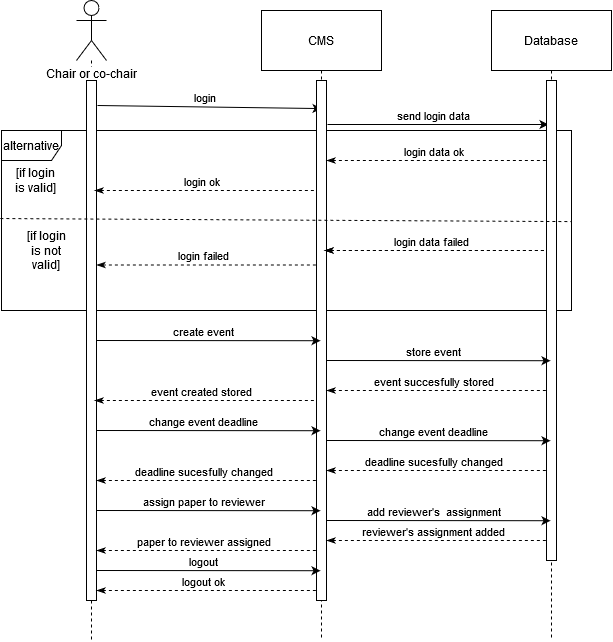

The diagram above was exported from draw.io. Its source (the exported page's mxGraphModel, read from the mxfile embedded in the PNG):
<mxGraphModel dx="1422" dy="-81" grid="1" gridSize="10" guides="1" tooltips="1" connect="1" arrows="1" fold="1" page="1" pageScale="1" pageWidth="1100" pageHeight="850" background="#ffffff" math="0" shadow="0">
  <root>
    <mxCell id="0" />
    <mxCell id="1" parent="0" />
    <mxCell id="OlDY96CFSQCN5GjaWw9q-14" style="edgeStyle=orthogonalEdgeStyle;rounded=0;orthogonalLoop=1;jettySize=auto;html=1;dashed=1;endArrow=none;endFill=0;" parent="1" source="OlDY96CFSQCN5GjaWw9q-2" edge="1">
      <mxGeometry relative="1" as="geometry">
        <mxPoint x="150" y="1510" as="targetPoint" />
      </mxGeometry>
    </mxCell>
    <mxCell id="OlDY96CFSQCN5GjaWw9q-2" value="Chair or co-chair" style="shape=umlActor;verticalLabelPosition=bottom;labelBackgroundColor=#ffffff;verticalAlign=top;html=1;outlineConnect=0;" parent="1" vertex="1">
      <mxGeometry x="135" y="870" width="30" height="60" as="geometry" />
    </mxCell>
    <mxCell id="OlDY96CFSQCN5GjaWw9q-13" style="edgeStyle=orthogonalEdgeStyle;rounded=0;orthogonalLoop=1;jettySize=auto;html=1;endArrow=none;endFill=0;dashed=1;" parent="1" source="OlDY96CFSQCN5GjaWw9q-11" edge="1">
      <mxGeometry relative="1" as="geometry">
        <mxPoint x="380" y="1510" as="targetPoint" />
      </mxGeometry>
    </mxCell>
    <mxCell id="OlDY96CFSQCN5GjaWw9q-11" value="CMS" style="rounded=0;whiteSpace=wrap;html=1;" parent="1" vertex="1">
      <mxGeometry x="320" y="880" width="120" height="60" as="geometry" />
    </mxCell>
    <mxCell id="OlDY96CFSQCN5GjaWw9q-15" style="edgeStyle=orthogonalEdgeStyle;rounded=0;orthogonalLoop=1;jettySize=auto;html=1;dashed=1;endArrow=none;endFill=0;" parent="1" source="OlDY96CFSQCN5GjaWw9q-12" edge="1">
      <mxGeometry relative="1" as="geometry">
        <mxPoint x="610" y="1510" as="targetPoint" />
      </mxGeometry>
    </mxCell>
    <mxCell id="OlDY96CFSQCN5GjaWw9q-12" value="Database" style="rounded=0;whiteSpace=wrap;html=1;" parent="1" vertex="1">
      <mxGeometry x="550" y="880" width="120" height="60" as="geometry" />
    </mxCell>
    <mxCell id="OlDY96CFSQCN5GjaWw9q-16" value="" style="endArrow=classic;html=1;entryX=0.5;entryY=0.054;entryDx=0;entryDy=0;entryPerimeter=0;" parent="1" target="OlDY96CFSQCN5GjaWw9q-22" edge="1">
      <mxGeometry width="50" height="50" relative="1" as="geometry">
        <mxPoint x="156" y="975" as="sourcePoint" />
        <mxPoint x="360" y="970" as="targetPoint" />
      </mxGeometry>
    </mxCell>
    <mxCell id="OlDY96CFSQCN5GjaWw9q-17" value="login" style="edgeLabel;html=1;align=center;verticalAlign=middle;resizable=0;points=[];" parent="OlDY96CFSQCN5GjaWw9q-16" vertex="1" connectable="0">
      <mxGeometry x="0.113" relative="1" as="geometry">
        <mxPoint x="-18" y="-10" as="offset" />
      </mxGeometry>
    </mxCell>
    <mxCell id="OlDY96CFSQCN5GjaWw9q-18" value="" style="endArrow=classic;html=1;" parent="1" edge="1">
      <mxGeometry width="50" height="50" relative="1" as="geometry">
        <mxPoint x="386" y="994" as="sourcePoint" />
        <mxPoint x="607" y="994" as="targetPoint" />
      </mxGeometry>
    </mxCell>
    <mxCell id="OlDY96CFSQCN5GjaWw9q-19" value="send login data" style="edgeLabel;html=1;align=center;verticalAlign=middle;resizable=0;points=[];" parent="OlDY96CFSQCN5GjaWw9q-18" vertex="1" connectable="0">
      <mxGeometry x="0.113" relative="1" as="geometry">
        <mxPoint x="-18" y="-10" as="offset" />
      </mxGeometry>
    </mxCell>
    <mxCell id="OlDY96CFSQCN5GjaWw9q-20" value="alternative" style="shape=umlFrame;whiteSpace=wrap;html=1;" parent="1" vertex="1">
      <mxGeometry x="60" y="1000" width="570" height="180" as="geometry" />
    </mxCell>
    <mxCell id="OlDY96CFSQCN5GjaWw9q-21" value="" style="html=1;points=[];perimeter=orthogonalPerimeter;rounded=0;shadow=0;comic=0;labelBackgroundColor=none;strokeWidth=1;fontFamily=Verdana;fontSize=12;align=center;" parent="1" vertex="1">
      <mxGeometry x="145" y="950" width="10" height="520" as="geometry" />
    </mxCell>
    <mxCell id="OlDY96CFSQCN5GjaWw9q-22" value="" style="html=1;points=[];perimeter=orthogonalPerimeter;rounded=0;shadow=0;comic=0;labelBackgroundColor=none;strokeWidth=1;fontFamily=Verdana;fontSize=12;align=center;" parent="1" vertex="1">
      <mxGeometry x="375" y="950" width="10" height="520" as="geometry" />
    </mxCell>
    <mxCell id="OlDY96CFSQCN5GjaWw9q-23" value="" style="html=1;points=[];perimeter=orthogonalPerimeter;rounded=0;shadow=0;comic=0;labelBackgroundColor=none;strokeWidth=1;fontFamily=Verdana;fontSize=12;align=center;" parent="1" vertex="1">
      <mxGeometry x="605" y="950" width="10" height="480" as="geometry" />
    </mxCell>
    <mxCell id="OlDY96CFSQCN5GjaWw9q-24" value="" style="endArrow=none;html=1;exitX=-0.002;exitY=0.489;exitDx=0;exitDy=0;exitPerimeter=0;dashed=1;entryX=1;entryY=0.506;entryDx=0;entryDy=0;entryPerimeter=0;" parent="1" source="OlDY96CFSQCN5GjaWw9q-20" target="OlDY96CFSQCN5GjaWw9q-20" edge="1">
      <mxGeometry width="50" height="50" relative="1" as="geometry">
        <mxPoint x="292.00000000000006" y="1090.48" as="sourcePoint" />
        <mxPoint x="549.5500000000002" y="1089.5" as="targetPoint" />
        <Array as="points" />
      </mxGeometry>
    </mxCell>
    <mxCell id="OlDY96CFSQCN5GjaWw9q-27" value="" style="endArrow=none;html=1;entryX=0.2;entryY=0.103;entryDx=0;entryDy=0;entryPerimeter=0;exitX=1;exitY=0.103;exitDx=0;exitDy=0;exitPerimeter=0;startArrow=classicThin;startFill=1;endFill=0;dashed=1;" parent="1" edge="1">
      <mxGeometry width="50" height="50" relative="1" as="geometry">
        <mxPoint x="385" y="1030" as="sourcePoint" />
        <mxPoint x="607" y="1030" as="targetPoint" />
      </mxGeometry>
    </mxCell>
    <mxCell id="OlDY96CFSQCN5GjaWw9q-28" value="login data ok" style="edgeLabel;html=1;align=center;verticalAlign=middle;resizable=0;points=[];" parent="OlDY96CFSQCN5GjaWw9q-27" vertex="1" connectable="0">
      <mxGeometry x="0.113" relative="1" as="geometry">
        <mxPoint x="-18" y="-10" as="offset" />
      </mxGeometry>
    </mxCell>
    <mxCell id="OlDY96CFSQCN5GjaWw9q-29" value="" style="endArrow=none;html=1;entryX=0.2;entryY=0.103;entryDx=0;entryDy=0;entryPerimeter=0;exitX=1;exitY=0.103;exitDx=0;exitDy=0;exitPerimeter=0;startArrow=classicThin;startFill=1;endFill=0;dashed=1;" parent="1" edge="1">
      <mxGeometry width="50" height="50" relative="1" as="geometry">
        <mxPoint x="153" y="1060" as="sourcePoint" />
        <mxPoint x="375" y="1060" as="targetPoint" />
      </mxGeometry>
    </mxCell>
    <mxCell id="OlDY96CFSQCN5GjaWw9q-30" value="login ok" style="edgeLabel;html=1;align=center;verticalAlign=middle;resizable=0;points=[];" parent="OlDY96CFSQCN5GjaWw9q-29" vertex="1" connectable="0">
      <mxGeometry x="0.113" relative="1" as="geometry">
        <mxPoint x="-18" y="-10" as="offset" />
      </mxGeometry>
    </mxCell>
    <mxCell id="OlDY96CFSQCN5GjaWw9q-32" value="" style="endArrow=none;html=1;entryX=0.2;entryY=0.103;entryDx=0;entryDy=0;entryPerimeter=0;exitX=1;exitY=0.103;exitDx=0;exitDy=0;exitPerimeter=0;startArrow=classicThin;startFill=1;endFill=0;dashed=1;" parent="1" edge="1">
      <mxGeometry width="50" height="50" relative="1" as="geometry">
        <mxPoint x="383" y="1120" as="sourcePoint" />
        <mxPoint x="605" y="1120" as="targetPoint" />
      </mxGeometry>
    </mxCell>
    <mxCell id="OlDY96CFSQCN5GjaWw9q-33" value="login data failed" style="edgeLabel;html=1;align=center;verticalAlign=middle;resizable=0;points=[];" parent="OlDY96CFSQCN5GjaWw9q-32" vertex="1" connectable="0">
      <mxGeometry x="0.113" relative="1" as="geometry">
        <mxPoint x="-18" y="-10" as="offset" />
      </mxGeometry>
    </mxCell>
    <mxCell id="OlDY96CFSQCN5GjaWw9q-34" value="" style="endArrow=none;html=1;entryX=0.2;entryY=0.103;entryDx=0;entryDy=0;entryPerimeter=0;exitX=1;exitY=0.103;exitDx=0;exitDy=0;exitPerimeter=0;startArrow=classicThin;startFill=1;endFill=0;dashed=1;" parent="1" edge="1">
      <mxGeometry width="50" height="50" relative="1" as="geometry">
        <mxPoint x="383" y="1120" as="sourcePoint" />
        <mxPoint x="605" y="1120" as="targetPoint" />
      </mxGeometry>
    </mxCell>
    <mxCell id="OlDY96CFSQCN5GjaWw9q-35" value="login data failed" style="edgeLabel;html=1;align=center;verticalAlign=middle;resizable=0;points=[];" parent="OlDY96CFSQCN5GjaWw9q-34" vertex="1" connectable="0">
      <mxGeometry x="0.113" relative="1" as="geometry">
        <mxPoint x="-18" y="-10" as="offset" />
      </mxGeometry>
    </mxCell>
    <mxCell id="OlDY96CFSQCN5GjaWw9q-36" value="" style="endArrow=none;html=1;entryX=0.2;entryY=0.103;entryDx=0;entryDy=0;entryPerimeter=0;exitX=1;exitY=0.103;exitDx=0;exitDy=0;exitPerimeter=0;startArrow=classicThin;startFill=1;endFill=0;dashed=1;" parent="1" edge="1">
      <mxGeometry width="50" height="50" relative="1" as="geometry">
        <mxPoint x="155" y="1134.5" as="sourcePoint" />
        <mxPoint x="377" y="1134.5" as="targetPoint" />
      </mxGeometry>
    </mxCell>
    <mxCell id="OlDY96CFSQCN5GjaWw9q-37" value="login failed" style="edgeLabel;html=1;align=center;verticalAlign=middle;resizable=0;points=[];" parent="OlDY96CFSQCN5GjaWw9q-36" vertex="1" connectable="0">
      <mxGeometry x="0.113" relative="1" as="geometry">
        <mxPoint x="-18" y="-10" as="offset" />
      </mxGeometry>
    </mxCell>
    <mxCell id="OlDY96CFSQCN5GjaWw9q-40" value="&lt;div&gt;[if login&lt;/div&gt;&lt;div&gt;is valid]&lt;br&gt;&lt;/div&gt;" style="text;html=1;strokeColor=none;fillColor=none;align=center;verticalAlign=middle;whiteSpace=wrap;rounded=0;" parent="1" vertex="1">
      <mxGeometry x="70" y="1040" width="50" height="20" as="geometry" />
    </mxCell>
    <mxCell id="OlDY96CFSQCN5GjaWw9q-41" value="&lt;div&gt;[if login&lt;/div&gt;&lt;div&gt;is not valid]&lt;br&gt;&lt;/div&gt;" style="text;html=1;strokeColor=none;fillColor=none;align=center;verticalAlign=middle;whiteSpace=wrap;rounded=0;" parent="1" vertex="1">
      <mxGeometry x="80" y="1110" width="50" height="20" as="geometry" />
    </mxCell>
    <mxCell id="OlDY96CFSQCN5GjaWw9q-42" value="" style="endArrow=classic;html=1;entryX=0.5;entryY=0.054;entryDx=0;entryDy=0;entryPerimeter=0;" parent="1" edge="1">
      <mxGeometry width="50" height="50" relative="1" as="geometry">
        <mxPoint x="155" y="1210" as="sourcePoint" />
        <mxPoint x="379" y="1210.22" as="targetPoint" />
      </mxGeometry>
    </mxCell>
    <mxCell id="OlDY96CFSQCN5GjaWw9q-43" value="create event" style="edgeLabel;html=1;align=center;verticalAlign=middle;resizable=0;points=[];" parent="OlDY96CFSQCN5GjaWw9q-42" vertex="1" connectable="0">
      <mxGeometry x="0.113" relative="1" as="geometry">
        <mxPoint x="-18" y="-10" as="offset" />
      </mxGeometry>
    </mxCell>
    <mxCell id="OlDY96CFSQCN5GjaWw9q-44" value="" style="endArrow=classic;html=1;entryX=0.5;entryY=0.054;entryDx=0;entryDy=0;entryPerimeter=0;" parent="1" edge="1">
      <mxGeometry width="50" height="50" relative="1" as="geometry">
        <mxPoint x="385" y="1230" as="sourcePoint" />
        <mxPoint x="609" y="1230.22" as="targetPoint" />
      </mxGeometry>
    </mxCell>
    <mxCell id="OlDY96CFSQCN5GjaWw9q-45" value="store event" style="edgeLabel;html=1;align=center;verticalAlign=middle;resizable=0;points=[];" parent="OlDY96CFSQCN5GjaWw9q-44" vertex="1" connectable="0">
      <mxGeometry x="0.113" relative="1" as="geometry">
        <mxPoint x="-18" y="-10" as="offset" />
      </mxGeometry>
    </mxCell>
    <mxCell id="OlDY96CFSQCN5GjaWw9q-46" value="" style="endArrow=classic;html=1;entryX=0.5;entryY=0.054;entryDx=0;entryDy=0;entryPerimeter=0;" parent="1" edge="1">
      <mxGeometry width="50" height="50" relative="1" as="geometry">
        <mxPoint x="155" y="1300" as="sourcePoint" />
        <mxPoint x="379" y="1300.22" as="targetPoint" />
      </mxGeometry>
    </mxCell>
    <mxCell id="OlDY96CFSQCN5GjaWw9q-47" value="change event deadline" style="edgeLabel;html=1;align=center;verticalAlign=middle;resizable=0;points=[];" parent="OlDY96CFSQCN5GjaWw9q-46" vertex="1" connectable="0">
      <mxGeometry x="0.113" relative="1" as="geometry">
        <mxPoint x="-18" y="-10" as="offset" />
      </mxGeometry>
    </mxCell>
    <mxCell id="OlDY96CFSQCN5GjaWw9q-48" value="" style="endArrow=classic;html=1;entryX=0.5;entryY=0.054;entryDx=0;entryDy=0;entryPerimeter=0;" parent="1" edge="1">
      <mxGeometry width="50" height="50" relative="1" as="geometry">
        <mxPoint x="385" y="1310" as="sourcePoint" />
        <mxPoint x="609" y="1310.22" as="targetPoint" />
      </mxGeometry>
    </mxCell>
    <mxCell id="OlDY96CFSQCN5GjaWw9q-49" value="change event deadline" style="edgeLabel;html=1;align=center;verticalAlign=middle;resizable=0;points=[];" parent="OlDY96CFSQCN5GjaWw9q-48" vertex="1" connectable="0">
      <mxGeometry x="0.113" relative="1" as="geometry">
        <mxPoint x="-18" y="-10" as="offset" />
      </mxGeometry>
    </mxCell>
    <mxCell id="OlDY96CFSQCN5GjaWw9q-51" value="" style="endArrow=classic;html=1;entryX=0.5;entryY=0.054;entryDx=0;entryDy=0;entryPerimeter=0;" parent="1" edge="1">
      <mxGeometry width="50" height="50" relative="1" as="geometry">
        <mxPoint x="155" y="1440" as="sourcePoint" />
        <mxPoint x="379" y="1440.22" as="targetPoint" />
      </mxGeometry>
    </mxCell>
    <mxCell id="OlDY96CFSQCN5GjaWw9q-52" value="logout" style="edgeLabel;html=1;align=center;verticalAlign=middle;resizable=0;points=[];" parent="OlDY96CFSQCN5GjaWw9q-51" vertex="1" connectable="0">
      <mxGeometry x="0.113" relative="1" as="geometry">
        <mxPoint x="-18" y="-10" as="offset" />
      </mxGeometry>
    </mxCell>
    <mxCell id="OlDY96CFSQCN5GjaWw9q-53" value="" style="endArrow=none;html=1;entryX=0.2;entryY=0.103;entryDx=0;entryDy=0;entryPerimeter=0;exitX=1;exitY=0.103;exitDx=0;exitDy=0;exitPerimeter=0;startArrow=classicThin;startFill=1;endFill=0;dashed=1;" parent="1" edge="1">
      <mxGeometry width="50" height="50" relative="1" as="geometry">
        <mxPoint x="385" y="1260" as="sourcePoint" />
        <mxPoint x="607" y="1260" as="targetPoint" />
      </mxGeometry>
    </mxCell>
    <mxCell id="OlDY96CFSQCN5GjaWw9q-54" value="event succesfully stored" style="edgeLabel;html=1;align=center;verticalAlign=middle;resizable=0;points=[];" parent="OlDY96CFSQCN5GjaWw9q-53" vertex="1" connectable="0">
      <mxGeometry x="0.113" relative="1" as="geometry">
        <mxPoint x="-18" y="-10" as="offset" />
      </mxGeometry>
    </mxCell>
    <mxCell id="OlDY96CFSQCN5GjaWw9q-55" value="" style="endArrow=none;html=1;entryX=0.2;entryY=0.103;entryDx=0;entryDy=0;entryPerimeter=0;exitX=1;exitY=0.103;exitDx=0;exitDy=0;exitPerimeter=0;startArrow=classicThin;startFill=1;endFill=0;dashed=1;" parent="1" edge="1">
      <mxGeometry width="50" height="50" relative="1" as="geometry">
        <mxPoint x="153" y="1270" as="sourcePoint" />
        <mxPoint x="375" y="1270" as="targetPoint" />
      </mxGeometry>
    </mxCell>
    <mxCell id="OlDY96CFSQCN5GjaWw9q-56" value="event created stored" style="edgeLabel;html=1;align=center;verticalAlign=middle;resizable=0;points=[];" parent="OlDY96CFSQCN5GjaWw9q-55" vertex="1" connectable="0">
      <mxGeometry x="0.113" relative="1" as="geometry">
        <mxPoint x="-18" y="-10" as="offset" />
      </mxGeometry>
    </mxCell>
    <mxCell id="OlDY96CFSQCN5GjaWw9q-58" value="" style="endArrow=none;html=1;entryX=0.2;entryY=0.103;entryDx=0;entryDy=0;entryPerimeter=0;exitX=1;exitY=0.103;exitDx=0;exitDy=0;exitPerimeter=0;startArrow=classicThin;startFill=1;endFill=0;dashed=1;" parent="1" edge="1">
      <mxGeometry width="50" height="50" relative="1" as="geometry">
        <mxPoint x="385" y="1340" as="sourcePoint" />
        <mxPoint x="607" y="1340" as="targetPoint" />
      </mxGeometry>
    </mxCell>
    <mxCell id="OlDY96CFSQCN5GjaWw9q-59" value="deadline sucesfully changed" style="edgeLabel;html=1;align=center;verticalAlign=middle;resizable=0;points=[];" parent="OlDY96CFSQCN5GjaWw9q-58" vertex="1" connectable="0">
      <mxGeometry x="0.113" relative="1" as="geometry">
        <mxPoint x="-18" y="-10" as="offset" />
      </mxGeometry>
    </mxCell>
    <mxCell id="OlDY96CFSQCN5GjaWw9q-60" value="" style="endArrow=none;html=1;entryX=0.2;entryY=0.103;entryDx=0;entryDy=0;entryPerimeter=0;exitX=1;exitY=0.103;exitDx=0;exitDy=0;exitPerimeter=0;startArrow=classicThin;startFill=1;endFill=0;dashed=1;" parent="1" edge="1">
      <mxGeometry width="50" height="50" relative="1" as="geometry">
        <mxPoint x="155" y="1350" as="sourcePoint" />
        <mxPoint x="377" y="1350" as="targetPoint" />
      </mxGeometry>
    </mxCell>
    <mxCell id="OlDY96CFSQCN5GjaWw9q-61" value="deadline sucesfully changed" style="edgeLabel;html=1;align=center;verticalAlign=middle;resizable=0;points=[];" parent="OlDY96CFSQCN5GjaWw9q-60" vertex="1" connectable="0">
      <mxGeometry x="0.113" relative="1" as="geometry">
        <mxPoint x="-18" y="-10" as="offset" />
      </mxGeometry>
    </mxCell>
    <mxCell id="OlDY96CFSQCN5GjaWw9q-62" value="" style="endArrow=none;html=1;entryX=0.2;entryY=0.103;entryDx=0;entryDy=0;entryPerimeter=0;exitX=1;exitY=0.103;exitDx=0;exitDy=0;exitPerimeter=0;startArrow=classicThin;startFill=1;endFill=0;dashed=1;" parent="1" edge="1">
      <mxGeometry width="50" height="50" relative="1" as="geometry">
        <mxPoint x="155" y="1460" as="sourcePoint" />
        <mxPoint x="377" y="1460" as="targetPoint" />
      </mxGeometry>
    </mxCell>
    <mxCell id="OlDY96CFSQCN5GjaWw9q-63" value="logout ok" style="edgeLabel;html=1;align=center;verticalAlign=middle;resizable=0;points=[];" parent="OlDY96CFSQCN5GjaWw9q-62" vertex="1" connectable="0">
      <mxGeometry x="0.113" relative="1" as="geometry">
        <mxPoint x="-18" y="-10" as="offset" />
      </mxGeometry>
    </mxCell>
    <mxCell id="3yhsB9rTTOwDdtF2d2b6-1" value="" style="endArrow=classic;html=1;entryX=0.5;entryY=0.054;entryDx=0;entryDy=0;entryPerimeter=0;" edge="1" parent="1">
      <mxGeometry width="50" height="50" relative="1" as="geometry">
        <mxPoint x="155" y="1380" as="sourcePoint" />
        <mxPoint x="379" y="1380.22" as="targetPoint" />
      </mxGeometry>
    </mxCell>
    <mxCell id="3yhsB9rTTOwDdtF2d2b6-2" value="assign paper to reviewer" style="edgeLabel;html=1;align=center;verticalAlign=middle;resizable=0;points=[];" vertex="1" connectable="0" parent="3yhsB9rTTOwDdtF2d2b6-1">
      <mxGeometry x="0.113" relative="1" as="geometry">
        <mxPoint x="-18" y="-10" as="offset" />
      </mxGeometry>
    </mxCell>
    <mxCell id="3yhsB9rTTOwDdtF2d2b6-3" value="" style="endArrow=classic;html=1;entryX=0.5;entryY=0.054;entryDx=0;entryDy=0;entryPerimeter=0;" edge="1" parent="1">
      <mxGeometry width="50" height="50" relative="1" as="geometry">
        <mxPoint x="385" y="1390" as="sourcePoint" />
        <mxPoint x="609" y="1390.22" as="targetPoint" />
      </mxGeometry>
    </mxCell>
    <mxCell id="3yhsB9rTTOwDdtF2d2b6-4" value="add reviewer's&amp;nbsp; assignment" style="edgeLabel;html=1;align=center;verticalAlign=middle;resizable=0;points=[];" vertex="1" connectable="0" parent="3yhsB9rTTOwDdtF2d2b6-3">
      <mxGeometry x="0.113" relative="1" as="geometry">
        <mxPoint x="-18" y="-10" as="offset" />
      </mxGeometry>
    </mxCell>
    <mxCell id="3yhsB9rTTOwDdtF2d2b6-7" value="" style="endArrow=none;html=1;entryX=0.2;entryY=0.103;entryDx=0;entryDy=0;entryPerimeter=0;exitX=1;exitY=0.103;exitDx=0;exitDy=0;exitPerimeter=0;startArrow=classicThin;startFill=1;endFill=0;dashed=1;" edge="1" parent="1">
      <mxGeometry width="50" height="50" relative="1" as="geometry">
        <mxPoint x="385" y="1410" as="sourcePoint" />
        <mxPoint x="607" y="1410" as="targetPoint" />
      </mxGeometry>
    </mxCell>
    <mxCell id="3yhsB9rTTOwDdtF2d2b6-8" value="reviewer's assignment added" style="edgeLabel;html=1;align=center;verticalAlign=middle;resizable=0;points=[];" vertex="1" connectable="0" parent="3yhsB9rTTOwDdtF2d2b6-7">
      <mxGeometry x="0.113" relative="1" as="geometry">
        <mxPoint x="-18" y="-10" as="offset" />
      </mxGeometry>
    </mxCell>
    <mxCell id="3yhsB9rTTOwDdtF2d2b6-10" value="" style="endArrow=none;html=1;entryX=0.2;entryY=0.103;entryDx=0;entryDy=0;entryPerimeter=0;exitX=1;exitY=0.103;exitDx=0;exitDy=0;exitPerimeter=0;startArrow=classicThin;startFill=1;endFill=0;dashed=1;" edge="1" parent="1">
      <mxGeometry width="50" height="50" relative="1" as="geometry">
        <mxPoint x="155" y="1420" as="sourcePoint" />
        <mxPoint x="377" y="1420" as="targetPoint" />
      </mxGeometry>
    </mxCell>
    <mxCell id="3yhsB9rTTOwDdtF2d2b6-11" value="paper to reviewer assigned" style="edgeLabel;html=1;align=center;verticalAlign=middle;resizable=0;points=[];" vertex="1" connectable="0" parent="3yhsB9rTTOwDdtF2d2b6-10">
      <mxGeometry x="0.113" relative="1" as="geometry">
        <mxPoint x="-18" y="-10" as="offset" />
      </mxGeometry>
    </mxCell>
  </root>
</mxGraphModel>